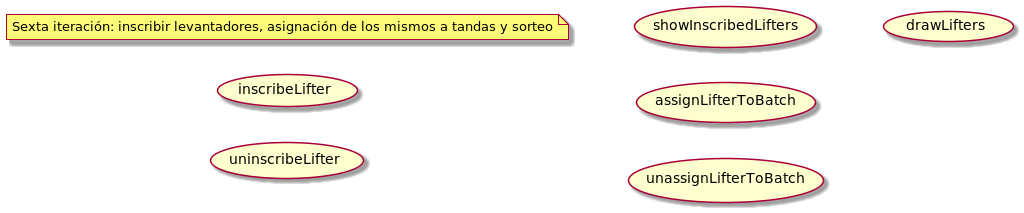

The diagram above was rendered by PlantUML. Its source (embedded in the PNG):
@startuml

title Priorización de casos de uso
left to right direction

note "Primera iteración: Jugar una tanda" as N1
usecase introduceWeighinData
usecase initPlay
usecase editLiftWeightChange
usecase editLiftStatus
usecase editLiftValue

' ============
newpage
left to right direction
note "Segunda iteración: gestión de categorías y completar jugar \nuna tanda añadiendo categoría de los levantadores" as N2
usecase editCategory
usecase deleteCategory
usecase showCategories
usecase showLifterCategory

' ============
newpage
'left to right direction

note "Tercera iteración: gestión del timer, contraseña y gestión de los distintos roles \ncon los que se puede acceder a la aplicación" as not

usecase start
usecase pause
usecase resume
usecase setDuration
usecase stop
usecase login
usecase logout


' ============
newpage
left to right direction
note "Cuarta iteración: gestión de competiciones y tandas" as N4

  usecase editCompetition
  usecase deleteCompetition
  usecase showCompetitions
  usecase editBatch
  usecase deleteBatch
  usecase showBatches

' ============
newpage
left to right direction

note "Quinta iteración: gestión de organizadores e inscriptores" as N5
  usecase editClub
  usecase showClubs
  usecase deleteClub
  usecase editInscriber
  usecase showInscribers
  usecase deleteInscriber
  usecase editOrganizers
  usecase showOrganizers
  usecase deleteOrganizers

' ============
newpage
left to right direction
note "Sexta iteración: inscribir levantadores, asignación de los mismos a tandas y sorteo" as N6

usecase inscribeLifter
usecase uninscribeLifter
usecase showInscribedLifters
usecase assignLifterToBatch
usecase unassignLifterToBatch
usecase drawLifters

' ============
newpage
left to right direction
note "Séptima iteración: generar y mostrar actas y clasificaciones" as N7

usecase createClassifications
usecase showClassifications
usecase createAct
usecase downloadAct

' ============
newpage
left to right direction
note "Octava iteración: resto de casos de uso" as N8



@enduml